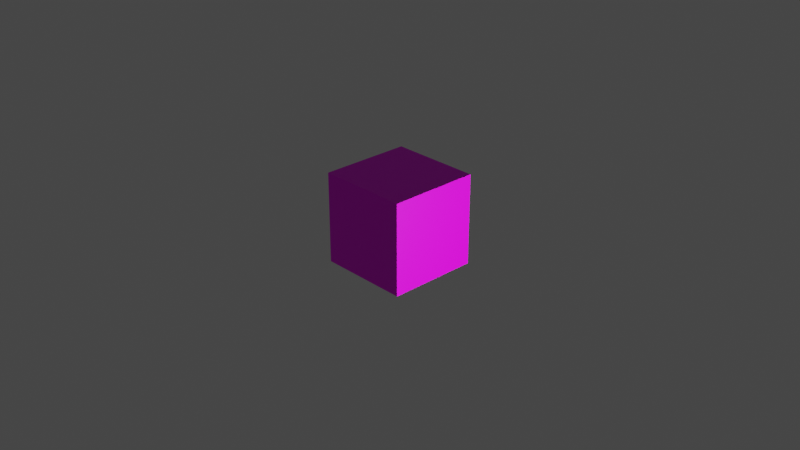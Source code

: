# Source: grass.blend  (saved by Blender 2.91.10; exported with 4.5.12 LTS)
import bpy
from mathutils import Matrix  # noqa: F401  (used for matrix-valued properties, if any)

bpy.ops.wm.read_factory_settings(use_empty=True)
scene = bpy.context.scene
scene.name = 'Scene'

# ---- collections
col_collection = bpy.data.collections.new('Collection'); scene.collection.children.link(col_collection)

# ---- images (referenced by path relative to the original .blend; pixels are not part of the script)
import os
ASSET_DIR = os.environ.get("B2B_ASSET_DIR", "")  # directory of the original .blend (textures are referenced by path, not embedded)
HERE = os.path.dirname(os.path.abspath(__file__))  # packed textures are extracted next to this script under _unpacked/

def load_image(name, relpath, width, height, colorspace="sRGB"):
    """Load a texture the original file referenced (path relative to the .blend, or extracted next to this script)."""
    p = next((c for c in (os.path.join(HERE, relpath), os.path.join(ASSET_DIR, relpath)) if relpath and os.path.exists(c)), "")
    if p:
        img = bpy.data.images.load(p, check_existing=True)
        img.name = name
    else:  # same state as the original file: an image datablock whose file is absent (Cycles renders it pink)
        img = bpy.data.images.new(name, width, height)
        img.source = "FILE"
        img.filepath = "//" + (relpath or name)
    img.colorspace_settings.name = colorspace
    return img
img_grass_specular_png = load_image('grass_specular.png', 'grass_specular.png', 1024, 1024, 'sRGB')
img_grass_png = load_image('grass.png', 'grass.png', 1024, 1024, 'sRGB')

# ---- materials (node trees are filled in below, after node groups)
mat_grass = bpy.data.materials.new('grass')
mat_grass.use_transparent_shadow = False

# ---- material node trees
mat_grass.use_nodes = True; mat_grass.node_tree.nodes.clear()
_N = mat_grass.node_tree.nodes; _L = mat_grass.node_tree.links
n0 = _N.new('ShaderNodeBsdfPrincipled'); n0.name = 'Principled BSDF'; n0.location = (10, 300)
n0.distribution = 'GGX'
n0.subsurface_method = 'BURLEY'
n0.inputs[3].default_value = 1.45
n0.inputs[27].default_value = (0.0, 0.0, 0.0, 1.0)
n0.inputs[28].default_value = 1.0
n1 = _N.new('ShaderNodeTexImage'); n1.name = 'Image Texture.001'; n1.location = (-339, 23)
n1.image = img_grass_specular_png
n1.interpolation = 'Closest'
n2 = _N.new('ShaderNodeTexImage'); n2.name = 'Image Texture'; n2.location = (-327, 372)
n2.image = img_grass_png
n2.interpolation = 'Closest'
n3 = _N.new('ShaderNodeOutputMaterial'); n3.name = 'Material Output'; n3.location = (323, 308)
_L.new(n0.outputs[0], n3.inputs[0])
_L.new(n2.outputs[0], n0.inputs[0])
_L.new(n1.outputs[0], n0.inputs[13])
n3.is_active_output = True

# ---- world
world_world = bpy.data.worlds.new('World'); scene.world = world_world
world_world.use_nodes = True; world_world.node_tree.nodes.clear()
_N = world_world.node_tree.nodes; _L = world_world.node_tree.links
n0 = _N.new('ShaderNodeOutputWorld'); n0.name = 'World Output'; n0.location = (300, 300)
n1 = _N.new('ShaderNodeBackground'); n1.name = 'Background'; n1.location = (10, 300)
n1.inputs[0].default_value = (0.05088, 0.05088, 0.05088, 1.0)
_L.new(n1.outputs[0], n0.inputs[0])
n0.is_active_output = True
world_world.color = (0.05088, 0.05088, 0.05088)
world_world.use_sun_shadow = False
world_world.sun_shadow_jitter_overblur = 0.0

# ---- cameras
cam_camera = bpy.data.cameras.new('Camera')
cam_camera.clip_end = 100.0
cam_camera.ortho_scale = 7.314

# ---- lights
light_light = bpy.data.lights.new('Light', 'POINT')
light_light.transmission_factor = 0.0
light_light.energy = 1000.0
light_light.shadow_soft_size = 0.1
light_light.shadow_maximum_resolution = 0.006
light_light.use_absolute_resolution = True
light_point = bpy.data.lights.new('Point', 'POINT')
light_point.transmission_factor = 0.0
light_point.shadow_soft_size = 0.25
light_point.shadow_maximum_resolution = 0.006
light_point.use_absolute_resolution = True

# ---- meshes
me_cube = bpy.data.meshes.new('Cube')
me_cube.from_pydata([(0.5, 0.5, 0.5), (0.5, 0.5, -0.5), (0.5, -0.5, 0.5), (0.5, -0.5, -0.5), (-0.5, 0.5, 0.5), (-0.5, 0.5, -0.5), (-0.5, -0.5, 0.5), (-0.5, -0.5, -0.5)], [], [(0, 4, 6, 2), (3, 2, 6, 7), (7, 6, 4, 5), (5, 1, 3, 7), (1, 0, 2, 3), (5, 4, 0, 1)])
_uv = me_cube.uv_layers.new(name='UVMap')
_uv.uv.foreach_set('vector', [1.0, 1.0, 0.0, 1.0, 0.0, 0.6667, 1.0, 0.6667, 1.0, 0.3333, 1.0, 0.6667, 0.0, 0.6667, 0.0, 0.3333, 0.0, 0.3333, 0.0, 0.6667, 1.0, 0.6667, 1.0, 0.3333, 0.0, 0.3333, 1.0, 0.3333, 1.0, 0.0, 0.0, 0.0, 1.0, 0.3333, 1.0, 0.6667, 0.0, 0.6667, 0.0, 0.3333, 0.0, 0.3333, 0.0, 0.6667, 1.0, 0.6667, 1.0, 0.3333])
me_cube.materials.append(mat_grass)
me_cube.use_remesh_preserve_volume = False
me_cube.use_remesh_preserve_attributes = False
me_cube.use_mirror_vertex_groups = False
me_cube.update()

# ---- objects
ob_cube = bpy.data.objects.new('Cube', me_cube)
ob_light = bpy.data.objects.new('Light', light_light)
ob_camera = bpy.data.objects.new('Camera', cam_camera)
ob_point = bpy.data.objects.new('Point', light_point)

# ---- transforms, parenting, visibility, modifiers, constraints
ob_cube.location = (0.0, 0.0, 0.0)
ob_cube.lock_rotations_4d = False
ob_cube.empty_display_type = 'ARROWS'
ob_cube.lineart.crease_threshold = 0.0
ob_light.location = (5.0, 0.0, 0.0)
ob_light.rotation_euler = (0.6503, 0.05522, 1.866)
ob_light.lock_rotations_4d = False
ob_light.empty_display_type = 'ARROWS'
ob_light.color = (0.0, 0.0, 0.0, 0.0)
ob_light.lineart.crease_threshold = 0.0
ob_camera.location = (7.359, -6.926, 4.958)
ob_camera.rotation_euler = (1.109, 0.0, 0.8149)
ob_camera.lock_rotations_4d = False
ob_camera.empty_display_type = 'ARROWS'
ob_camera.color = (0.0, 0.0, 0.0, 0.0)
ob_camera.display_type = 'WIRE'
ob_camera.lineart.crease_threshold = 0.0
ob_point.location = (0.0, 0.0, 0.0)
ob_point.lineart.crease_threshold = 0.0

# ---- collection membership
col_collection.objects.link(ob_cube)
col_collection.objects.link(ob_light)
col_collection.objects.link(ob_camera)
col_collection.objects.link(ob_point)

# ---- scene / render settings (as saved in the file)
scene.camera = ob_camera
scene.frame_start = 1; scene.frame_end = 250; scene.frame_set(1)
scene.render.engine = 'BLENDER_EEVEE_NEXT'
scene.cycles.use_denoising = False
scene.cycles.samples = 128
scene.cycles.sampling_pattern = 'TABULATED_SOBOL'
scene.cycles.use_adaptive_sampling = False
scene.cycles.use_light_tree = False
scene.view_settings.view_transform = 'Filmic'
bpy.context.view_layer.update()
